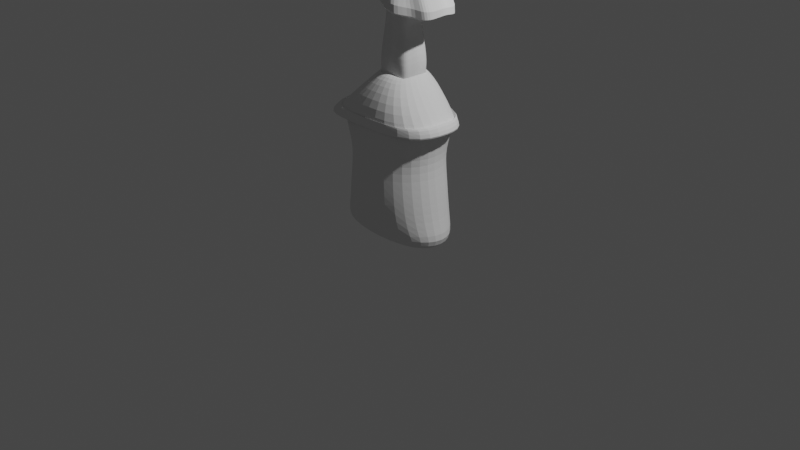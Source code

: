 # Source: skullNFT.blend  (saved by Blender 3.0.42; exported with 4.5.12 LTS)
import bpy
from mathutils import Matrix  # noqa: F401  (used for matrix-valued properties, if any)

bpy.ops.wm.read_factory_settings(use_empty=True)
scene = bpy.context.scene
scene.name = 'Scene'

# ---- collections
col_collection = bpy.data.collections.new('Collection'); scene.collection.children.link(col_collection)

# ---- world
world_world = bpy.data.worlds.new('World'); scene.world = world_world
world_world.use_nodes = True; world_world.node_tree.nodes.clear()
_N = world_world.node_tree.nodes; _L = world_world.node_tree.links
n0 = _N.new('ShaderNodeOutputWorld'); n0.name = 'World Output'; n0.location = (300, 300)
n1 = _N.new('ShaderNodeBackground'); n1.name = 'Background'; n1.location = (10, 300)
n1.inputs[0].default_value = (0.05088, 0.05088, 0.05088, 1.0)
_L.new(n1.outputs[0], n0.inputs[0])
n0.is_active_output = True
world_world.color = (0.05088, 0.05088, 0.05088)
world_world.use_sun_shadow = False
world_world.sun_shadow_jitter_overblur = 0.0

# ---- cameras
cam_camera = bpy.data.cameras.new('Camera')
cam_camera.clip_end = 100.0
cam_camera.ortho_scale = 7.314

# ---- lights
light_light = bpy.data.lights.new('Light', 'POINT')
light_light.transmission_factor = 0.0
light_light.energy = 1000.0
light_light.shadow_soft_size = 0.1
light_light.shadow_maximum_resolution = 0.006
light_light.use_absolute_resolution = True

# ---- meshes
me_cube_001 = bpy.data.meshes.new('Cube.001')
me_cube_001.from_pydata([(-0.8016, -0.3502, -0.144), (-0.6393, -0.5, 1.356), (-0.8016, 0.3502, -0.144), (-0.6393, 0.5, 1.356), (0.8016, -0.3502, -0.144), (0.6393, -0.5, 1.356), (0.8016, 0.3502, -0.144), (0.6393, 0.5, 1.356), (-0.5721, -0.4669, 0.606), (-0.5721, 0.4669, 0.606), (0.5721, 0.4669, 0.606), (0.5721, -0.4669, 0.606), (-0.9772, 1.277e-09, -0.1987), (-0.5207, -0.4469, 1.074), (-0.7794, -6.519e-09, 1.411), (-0.6351, 0.4469, 0.1377), (0.0, 0.427, -0.1987), (-7.835e-09, 0.6096, 1.411), (0.6351, 0.4469, 0.1377), (0.9772, 6.244e-10, -0.1987), (0.7794, -1.863e-09, 1.411), (0.6351, -0.4469, 0.1377), (-9.313e-09, -0.427, -0.1987), (-1.881e-09, -0.6096, 1.411), (-0.6351, -0.4469, 0.1377), (-0.5207, 0.4469, 1.074), (0.5207, 0.4469, 1.074), (0.5207, -0.4469, 1.074), (0.0, -0.6421, 0.606), (0.7866, 1.929e-09, 0.606), (0.0, 0.6421, 0.606), (-0.7866, 1.929e-09, 0.606), (-0.7165, 3.886e-09, 1.08), (-3.725e-09, 0.615, 1.08), (0.7165, 5.843e-09, 1.08), (5.588e-09, -0.615, 1.08), (4.24e-09, 1.304e-08, -0.3137), (-1.131, -0.514, 1.342), (3.725e-09, -0.615, 0.1323), (0.874, 7.148e-09, 0.1323), (-7.451e-09, 0.615, 0.1323), (-0.874, -3.29e-09, 0.1323), (-0.6986, -0.5, 1.734), (-0.6986, 0.5, 1.734), (0.6986, -0.5, 1.734), (0.6986, 0.5, 1.734), (-0.8517, 1.359e-08, 1.788), (-9.455e-09, 0.6096, 1.788), (0.8517, 1.824e-08, 1.788), (-2.948e-09, -0.6096, 1.788), (-0.5164, -0.5, 1.747), (-1.131, 0.514, 1.342), (0.8293, -0.514, 1.342), (0.8293, 0.514, 1.342), (-1.188, 7.694e-08, 1.279), (-0.1509, 0.6267, 1.398), (1.044, 6.572e-08, 1.398), (-0.1509, -0.6267, 1.398), (-0.5164, 0.5, 1.747), (0.5561, -0.5, 1.747), (0.5561, 0.5, 1.747), (-0.7415, 1.049e-07, 1.806), (0.01987, 0.6096, 1.802), (0.6737, 1.101e-07, 1.802), (0.01987, -0.6096, 1.802), (-0.8476, 1.56e-07, 0.2526), (-0.1394, -0.2944, 2.157), (-0.1394, 0.2944, 2.157), (0.3121, -0.2944, 2.157), (0.3121, 0.2944, 2.157), (-0.2342, 1.199e-07, 2.216), (0.08635, 0.3589, 2.212), (0.3616, 1.229e-07, 2.212), (0.08635, -0.3589, 2.212), (0.308, -0.1661, 4.384), (1.042, -0.1674, 2.832), (-0.02965, 0.243, 2.445), (-0.2073, -0.2079, 3.367), (0.2111, 0.243, 2.445), (-0.2073, 0.2079, 3.367), (0.3578, 0.1095, 2.445), (0.7925, -0.1497, 4.159), (0.2947, 0.6093, 2.961), (0.3382, -0.1027, 2.176), (1.042, 0.1674, 2.832), (-0.1855, -0.1027, 2.178), (0.7925, 0.1497, 4.159), (-0.02517, -0.2279, 2.176), (-0.2005, 0.1095, 2.447), (0.3382, 0.1027, 2.176), (0.7696, 0.3715, 2.832), (-0.07367, -0.1661, 4.385), (-0.3202, 0.1497, 4.158), (-0.04659, -0.3323, 4.303), (0.2006, 0.2279, 2.176), (0.2111, -0.243, 2.445), (-0.1855, 0.1027, 2.178), (0.2386, -0.3323, 4.243), (0.7696, -0.3715, 2.832), (0.308, 0.1661, 4.384), (-0.04659, 0.3323, 4.303), (0.2386, 0.3323, 4.243), (-0.02965, -0.243, 2.445), (0.2947, -0.6093, 2.961), (-0.07367, 0.1661, 4.385), (-0.3202, -0.1497, 4.158), (-0.02517, 0.2279, 2.176), (0.2006, -0.2279, 2.176), (0.3578, -0.1095, 2.445), (-0.2005, -0.1095, 2.447), (-0.02653, -0.2279, 2.169), (0.3135, 0.2054, 2.149), (0.202, 0.2279, 2.204), (0.01045, -0.1086, 3.234), (-0.02381, 0.2279, 2.204), (0.01045, 0.1083, 3.234), (-0.1841, 0.1027, 2.206), (-0.2052, -0.2995, 4.251), (0.3842, 2.412e-07, 2.474), (-0.122, 0.1497, 3.748), (-0.2328, 1.844e-07, 2.208), (0.3314, -0.219, 2.415), (-0.1868, -0.1027, 2.171), (-0.1868, 0.1027, 2.171), (0.363, 1.866e-07, 2.203), (-0.02653, 0.2279, 2.169), (0.08771, -0.2505, 2.203), (0.1992, 0.2279, 2.169), (-0.3932, 4.238e-07, 4.038), (-0.2848, 0.1497, 4.277), (0.7048, 0.1497, 3.727), (0.03787, 0.3323, 3.754), (0.5458, 0.6695, 2.872), (0.6407, -0.2995, 4.167), (-0.1381, 0.2054, 2.149), (0.1246, 0.1083, 3.234), (0.1942, 0.04873, 3.234), (0.5458, -0.6695, 2.872), (-0.01891, -0.5492, 3.174), (0.7048, -0.1497, 3.727), (0.9934, -0.3348, 2.792), (0.3261, 4.408e-07, 4.405), (-0.3013, 3.637e-07, 3.41), (-0.2848, -0.1497, 4.277), (0.1255, -0.1826, 4.405), (0.1255, 0.1826, 4.405), (-0.03914, 0.3323, 4.363), (-0.03914, -0.3323, 4.363), (0.4607, 0.1497, 4.268), (0.4607, -0.1497, 4.268), (0.29, 0.3323, 4.363), (-0.2052, 0.2995, 4.251), (0.29, -0.3323, 4.363), (0.9934, 0.3348, 2.792), (0.104, 0.3651, 4.307), (1.091, 4.535e-07, 2.872), (0.03787, -0.3323, 3.754), (0.6407, 0.2995, 4.167), (0.5132, 0.3323, 3.754), (-0.1082, 4.392e-07, 4.408), (0.8864, 4.138e-07, 4.129), (0.104, -0.3651, 4.307), (-0.01891, 0.5492, 3.174), (-0.0706, -0.04903, 3.235), (-0.15, 0.219, 2.415), (0.1246, -0.1086, 3.234), (0.5132, -0.3323, 3.754), (0.1942, -0.04903, 3.234), (-0.2511, 2.39e-07, 2.478), (0.08771, 0.2505, 2.203), (-0.15, -0.219, 2.415), (0.3135, -0.2054, 2.149), (-0.122, -0.1497, 3.748), (-0.02381, -0.2279, 2.204), (0.09071, 0.267, 2.474), (-0.1841, -0.1027, 2.206), (-0.0706, 0.04873, 3.235), (0.09071, -0.267, 2.474), (0.3369, 0.1027, 2.169), (0.202, -0.2279, 2.204), (0.3314, 0.219, 2.415), (0.3369, -0.1027, 2.169), (-0.1381, -0.2054, 2.149), (0.3396, -0.1027, 2.204), (0.1992, -0.2279, 2.169), (-0.2157, 0.2995, 4.234), (0.4967, 4.544e-07, 4.307), (0.4246, 0.2995, 4.228), (0.1254, 0.3651, 4.403), (0.1255, 4.401e-07, 4.406), (0.1254, -0.3651, 4.403), (0.4246, -0.2995, 4.228), (-0.3539, 4.504e-07, 4.319), (0.6527, 0.2995, 3.687), (0.2755, 0.3651, 3.794), (0.3396, 0.1027, 2.204), (-0.1439, -0.2995, 3.7), (0.2755, -0.3651, 3.794), (0.6527, -0.2995, 3.687), (0.9009, 3.453e-07, 3.77), (-0.1439, 0.2995, 3.7), (-0.04663, 0.09761, 3.221), (0.06753, 0.119, 3.248), (-0.04663, -0.09791, 3.221), (0.06753, -0.1193, 3.248), (-0.09456, -0.00015, 3.249), (-0.2157, -0.2995, 4.234), (0.1817, -0.09791, 3.221), (0.2067, -0.00015, 3.248), (-0.1367, -0.2054, 2.177), (-0.1367, 0.2054, 2.177), (0.08907, 0.2505, 2.232), (0.3148, 0.2054, 2.177), (0.3643, 2.057e-07, 2.232), (-0.2315, 2.036e-07, 2.236), (-0.2617, 3.409e-07, 3.786), (0.08907, -0.2505, 2.232), (0.1817, 0.09761, 3.221), (0.08635, -0.2505, 2.197), (0.3121, -0.2054, 2.142), (0.3616, 1.674e-07, 2.197), (0.3121, 0.2054, 2.142), (0.08635, 0.2505, 2.197), (-0.1394, 0.2054, 2.142), (-0.2342, 1.653e-07, 2.201), (-0.1394, -0.2054, 2.142), (0.3148, -0.2054, 2.177), (0.6341, -0.1497, 3.935), (-0.2838, 0.1497, 3.961), (0.2296, -0.3651, 4.003), (0.6766, 3.701e-07, 3.975), (0.4236, -0.3323, 3.963), (0.03558, 0.3323, 3.963), (0.2296, 0.3651, 4.003), (-0.2838, -0.1497, 3.961), (-0.1584, 0.2995, 3.923), (0.6176, 0.2995, 3.923), (0.6176, -0.2995, 3.923), (-0.1584, -0.2995, 3.923), (0.4236, 0.3323, 3.963), (-0.3653, 3.639e-07, 4.004), (0.03558, -0.3323, 3.963), (0.6341, 0.1497, 3.935), (-0.005905, 0.09879, 3.683), (-0.005905, -0.09879, 3.683), (0.1442, 0.2542, 3.764), (0.4376, 0.1145, 3.657), (0.4376, -0.1145, 3.657), (0.08731, 0.2291, 3.762), (0.4556, 3.548e-07, 3.684), (0.08731, -0.2291, 3.762), (0.2065, 0.2793, 3.786), (-0.04044, 3.473e-07, 3.711), (0.3711, 0.2291, 3.734), (0.3711, -0.2291, 3.734), (0.2065, -0.2793, 3.786), (0.2888, -0.2542, 3.76), (0.1442, -0.2542, 3.764), (0.2888, 0.2542, 3.76)], [], [(8, 13, 32, 31), (13, 1, 14, 32), (32, 14, 3, 25), (31, 32, 25, 9), (9, 25, 33, 30), (25, 3, 17, 33), (33, 17, 7, 26), (30, 33, 26, 10), (10, 26, 34, 29), (26, 7, 20, 34), (34, 20, 5, 27), (29, 34, 27, 11), (11, 27, 35, 28), (27, 5, 23, 35), (35, 23, 1, 13), (28, 35, 13, 8), (2, 16, 36, 12), (16, 6, 19, 36), (36, 19, 4, 22), (12, 36, 22, 0), (3, 14, 46, 43), (20, 7, 45, 48), (7, 17, 47, 45), (23, 5, 44, 49), (4, 21, 38, 22), (21, 11, 28, 38), (38, 28, 8, 24), (22, 38, 24, 0), (6, 18, 39, 19), (18, 10, 29, 39), (39, 29, 11, 21), (19, 39, 21, 4), (2, 15, 40, 16), (15, 9, 30, 40), (40, 30, 10, 18), (16, 40, 18, 6), (0, 24, 41, 12), (24, 8, 31, 41), (41, 31, 9, 15), (12, 41, 15, 2), (46, 42, 37, 54), (47, 43, 51, 55), (48, 45, 53, 56), (49, 44, 52, 57), (1, 23, 49, 42), (17, 3, 43, 47), (5, 20, 48, 44), (14, 1, 42, 46), (57, 52, 59, 64), (51, 54, 61, 58), (53, 55, 62, 60), (52, 56, 63, 59), (42, 49, 57, 37), (44, 48, 56, 52), (45, 47, 55, 53), (43, 46, 54, 51), (56, 53, 60, 63), (55, 51, 58, 62), (54, 37, 50, 61), (37, 57, 64, 50), (61, 50, 66, 70), (62, 58, 67, 71), (63, 60, 69, 72), (64, 59, 68, 73), (50, 64, 73, 66), (59, 63, 72, 68), (60, 62, 71, 69), (58, 61, 70, 67), (152, 191, 149, 74), (190, 152, 74, 144), (211, 114, 76, 174), (212, 112, 78, 180), (213, 195, 80, 118), (248, 243, 119, 200), (112, 211, 174, 78), (163, 203, 138, 77), (254, 247, 139, 198), (217, 135, 90, 153), (182, 87, 173, 209), (171, 83, 183, 226), (208, 136, 84, 155), (133, 81, 149, 191), (120, 85, 175, 214), (210, 116, 88, 164), (239, 233, 154, 101), (204, 165, 98, 137), (143, 91, 159, 192), (221, 127, 94, 111), (179, 226, 121, 95), (235, 228, 92, 151), (223, 123, 96, 134), (141, 186, 148, 99), (234, 238, 117, 105), (74, 149, 186, 141), (175, 209, 170, 109), (209, 173, 102, 170), (128, 105, 143, 192), (113, 204, 137, 103), (184, 219, 171, 107), (168, 109, 163, 205), (247, 249, 199, 139), (76, 164, 201, 115), (66, 73, 218, 110, 225), (244, 250, 196, 172), (78, 174, 202, 135), (243, 252, 215, 119), (80, 180, 217, 136), (81, 160, 186, 149), (245, 248, 200, 131), (83, 124, 213, 183), (246, 253, 193, 130), (85, 182, 209, 175), (86, 157, 187, 148), (87, 126, 216, 173), (88, 168, 205, 176), (89, 111, 212, 195), (72, 69, 221, 178, 220), (258, 251, 194, 158), (73, 68, 219, 184, 218), (67, 70, 224, 123, 223), (68, 72, 220, 181, 219), (69, 71, 222, 127, 221), (91, 144, 189, 159), (121, 108, 167, 207), (173, 216, 177, 102), (129, 104, 146, 185), (240, 234, 105, 128), (170, 102, 113, 203), (169, 106, 114, 211), (214, 175, 109, 168), (123, 224, 120, 96), (165, 207, 140, 98), (206, 147, 91, 143), (127, 222, 169, 94), (154, 100, 146, 188), (111, 94, 112, 212), (228, 240, 128, 92), (255, 256, 166, 197), (135, 202, 132, 90), (225, 110, 87, 182), (219, 181, 83, 171), (116, 214, 168, 88), (136, 217, 153, 84), (237, 227, 81, 133), (224, 122, 85, 120), (242, 236, 157, 86), (124, 89, 195, 213), (115, 201, 162, 82), (110, 218, 126, 87), (249, 246, 130, 199), (164, 88, 176, 201), (181, 220, 124, 83), (167, 208, 155, 75), (201, 176, 79, 162), (195, 212, 180, 80), (176, 205, 142, 79), (207, 167, 75, 140), (227, 230, 160, 81), (174, 76, 115, 202), (118, 80, 136, 208), (252, 244, 172, 215), (189, 141, 99, 145), (233, 232, 100, 154), (151, 92, 129, 185), (161, 97, 152, 190), (216, 179, 95, 177), (147, 190, 144, 91), (232, 235, 151, 100), (117, 93, 147, 206), (180, 78, 135, 217), (251, 245, 131, 194), (122, 225, 182, 85), (205, 163, 77, 142), (202, 115, 82, 132), (114, 210, 164, 76), (160, 86, 148, 186), (230, 242, 86, 160), (144, 74, 141, 189), (220, 178, 89, 124), (178, 221, 111, 89), (92, 128, 192, 129), (192, 159, 104, 129), (218, 184, 107, 126), (93, 161, 190, 147), (203, 113, 103, 138), (226, 183, 108, 121), (125, 223, 134, 106), (157, 101, 150, 187), (238, 241, 93, 117), (177, 95, 165, 204), (253, 258, 158, 193), (241, 229, 161, 93), (229, 231, 97, 161), (231, 237, 133, 97), (134, 96, 116, 210), (145, 99, 150, 188), (94, 169, 211, 112), (95, 121, 207, 165), (70, 66, 225, 122, 224), (96, 120, 214, 116), (97, 133, 191, 152), (71, 67, 223, 125, 222), (256, 254, 198, 166), (99, 148, 187, 150), (159, 189, 145, 104), (222, 125, 106, 169), (236, 239, 101, 157), (250, 257, 156, 196), (183, 213, 118, 108), (126, 107, 179, 216), (100, 151, 185, 146), (101, 154, 188, 150), (102, 177, 204, 113), (257, 255, 197, 156), (104, 145, 188, 146), (105, 117, 206, 143), (106, 134, 210, 114), (107, 171, 226, 179), (108, 118, 208, 167), (109, 170, 203, 163), (193, 158, 239, 236), (166, 198, 237, 231), (197, 166, 231, 229), (156, 197, 229, 241), (196, 156, 241, 238), (199, 130, 242, 230), (131, 200, 235, 232), (194, 131, 232, 233), (139, 199, 230, 227), (130, 193, 236, 242), (198, 139, 227, 237), (119, 215, 240, 228), (215, 172, 234, 240), (172, 196, 238, 234), (200, 119, 228, 235), (158, 194, 233, 239), (103, 137, 255, 257), (138, 103, 257, 250), (98, 140, 254, 256), (153, 90, 258, 253), (132, 82, 245, 251), (142, 77, 244, 252), (155, 84, 246, 249), (137, 98, 256, 255), (90, 132, 251, 258), (84, 153, 253, 246), (82, 162, 248, 245), (79, 142, 252, 243), (77, 138, 250, 244), (75, 155, 249, 247), (140, 75, 247, 254), (162, 79, 243, 248)])
_uv = me_cube_001.uv_layers.new(name='UVMap')
_uv.uv.foreach_set('vector', [0.5, 0.0, 0.5625, 0.0, 0.5625, 0.125, 0.5, 0.125, 0.5625, 0.0, 0.625, 0.0, 0.625, 0.125, 0.5625, 0.125, 0.5625, 0.125, 0.625, 0.125, 0.625, 0.25, 0.5625, 0.25, 0.5, 0.125, 0.5625, 0.125, 0.5625, 0.25, 0.5, 0.25, 0.5, 0.25, 0.5625, 0.25, 0.5625, 0.375, 0.5, 0.375, 0.5625, 0.25, 0.625, 0.25, 0.625, 0.375, 0.5625, 0.375, 0.5625, 0.375, 0.625, 0.375, 0.625, 0.5, 0.5629, 0.5, 0.5, 0.375, 0.5625, 0.375, 0.5629, 0.5, 0.5, 0.5, 0.5, 0.5, 0.5629, 0.5, 0.5642, 0.625, 0.5, 0.625, 0.5629, 0.5, 0.625, 0.5, 0.6424, 0.625, 0.5642, 0.625, 0.5642, 0.625, 0.6424, 0.625, 0.625, 0.75, 0.5629, 0.75, 0.5, 0.625, 0.5642, 0.625, 0.5629, 0.75, 0.5, 0.75, 0.5, 0.75, 0.5629, 0.75, 0.5625, 0.875, 0.5, 0.875, 0.5629, 0.75, 0.625, 0.75, 0.625, 0.875, 0.5625, 0.875, 0.5625, 0.875, 0.625, 0.875, 0.625, 1.0, 0.5625, 1.0, 0.5, 0.875, 0.5625, 0.875, 0.5625, 1.0, 0.5, 1.0, 0.125, 0.5, 0.25, 0.5, 0.2483, 0.625, 0.125, 0.625, 0.25, 0.5, 0.375, 0.5, 0.3576, 0.625, 0.2483, 0.625, 0.2483, 0.625, 0.3576, 0.625, 0.375, 0.75, 0.25, 0.75, 0.125, 0.625, 0.2483, 0.625, 0.25, 0.75, 0.125, 0.75, 0.625, 0.25, 0.625, 0.125, 0.625, 0.125, 0.625, 0.25, 0.6424, 0.625, 0.625, 0.5, 0.625, 0.5, 0.6424, 0.625, 0.625, 0.5, 0.625, 0.375, 0.625, 0.375, 0.625, 0.5, 0.625, 0.875, 0.625, 0.75, 0.625, 0.75, 0.625, 0.875, 0.375, 0.75, 0.4371, 0.75, 0.4375, 0.875, 0.375, 0.875, 0.4371, 0.75, 0.5, 0.75, 0.5, 0.875, 0.4375, 0.875, 0.4375, 0.875, 0.5, 0.875, 0.5, 1.0, 0.4375, 1.0, 0.375, 0.875, 0.4375, 0.875, 0.4375, 1.0, 0.375, 1.0, 0.375, 0.5, 0.4371, 0.5, 0.4358, 0.625, 0.3576, 0.625, 0.4371, 0.5, 0.5, 0.5, 0.5, 0.625, 0.4358, 0.625, 0.4358, 0.625, 0.5, 0.625, 0.5, 0.75, 0.4371, 0.75, 0.3576, 0.625, 0.4358, 0.625, 0.4371, 0.75, 0.375, 0.75, 0.375, 0.25, 0.4375, 0.25, 0.4375, 0.375, 0.375, 0.375, 0.4375, 0.25, 0.5, 0.25, 0.5, 0.375, 0.4375, 0.375, 0.4375, 0.375, 0.5, 0.375, 0.5, 0.5, 0.4371, 0.5, 0.375, 0.375, 0.4375, 0.375, 0.4371, 0.5, 0.375, 0.5, 0.375, 0.0, 0.4375, 0.0, 0.4375, 0.125, 0.375, 0.125, 0.4375, 0.0, 0.5, 0.0, 0.5, 0.125, 0.4375, 0.125, 0.4375, 0.125, 0.5, 0.125, 0.5, 0.25, 0.4375, 0.25, 0.375, 0.125, 0.4375, 0.125, 0.4375, 0.25, 0.375, 0.25, 0.625, 0.125, 0.625, 0.0, 0.625, 0.0, 0.625, 0.125, 0.625, 0.375, 0.625, 0.25, 0.625, 0.25, 0.625, 0.375, 0.6424, 0.625, 0.625, 0.5, 0.625, 0.5, 0.6424, 0.625, 0.625, 0.875, 0.625, 0.75, 0.625, 0.75, 0.625, 0.875, 0.625, 1.0, 0.625, 0.875, 0.625, 0.875, 0.625, 1.0, 0.625, 0.375, 0.625, 0.25, 0.625, 0.25, 0.625, 0.375, 0.625, 0.75, 0.6424, 0.625, 0.6424, 0.625, 0.625, 0.75, 0.625, 0.125, 0.625, 0.0, 0.625, 0.0, 0.625, 0.125, 0.625, 0.875, 0.625, 0.75, 0.625, 0.75, 0.625, 0.875, 0.625, 0.25, 0.625, 0.125, 0.625, 0.125, 0.625, 0.25, 0.625, 0.5, 0.625, 0.375, 0.625, 0.375, 0.625, 0.5, 0.625, 0.75, 0.6424, 0.625, 0.6424, 0.625, 0.625, 0.75, 0.625, 1.0, 0.625, 0.875, 0.625, 0.875, 0.625, 1.0, 0.625, 0.75, 0.6424, 0.625, 0.6424, 0.625, 0.625, 0.75, 0.625, 0.5, 0.625, 0.375, 0.625, 0.375, 0.625, 0.5, 0.625, 0.25, 0.625, 0.125, 0.625, 0.125, 0.625, 0.25, 0.6424, 0.625, 0.625, 0.5, 0.625, 0.5, 0.6424, 0.625, 0.625, 0.375, 0.625, 0.25, 0.625, 0.25, 0.625, 0.375, 0.625, 0.125, 0.625, 0.0, 0.625, 0.0, 0.625, 0.125, 0.625, 1.0, 0.625, 0.875, 0.625, 0.875, 0.625, 1.0, 0.625, 0.125, 0.625, 0.0, 0.625, 0.0, 0.625, 0.125, 0.625, 0.375, 0.625, 0.25, 0.625, 0.25, 0.625, 0.375, 0.6424, 0.625, 0.625, 0.5, 0.625, 0.5, 0.6424, 0.625, 0.625, 0.875, 0.625, 0.75, 0.625, 0.75, 0.625, 0.875, 0.625, 1.0, 0.625, 0.875, 0.625, 0.875, 0.625, 1.0, 0.625, 0.75, 0.6424, 0.625, 0.6424, 0.625, 0.625, 0.75, 0.625, 0.5, 0.625, 0.375, 0.625, 0.375, 0.625, 0.5, 0.625, 0.25, 0.625, 0.125, 0.625, 0.125, 0.625, 0.25, 0.625, 0.8125, 0.625, 0.75, 0.6337, 0.6875, 0.6317, 0.661, 0.625, 0.875, 0.625, 0.8125, 0.6317, 0.661, 0.6297, 0.6345, 0.625, 0.375, 0.625, 0.3125, 0.625, 0.3125, 0.625, 0.375, 0.625, 0.5, 0.625, 0.4375, 0.625, 0.4375, 0.625, 0.5, 0.6424, 0.625, 0.6337, 0.5625, 0.6337, 0.5625, 0.6424, 0.625, 0.625, 0.25, 0.625, 0.1875, 0.625, 0.1875, 0.625, 0.25, 0.625, 0.4375, 0.625, 0.375, 0.625, 0.375, 0.625, 0.4375, 0.625, 0.0625, 0.625, 0.0, 0.625, 0.0, 0.625, 0.0625, 0.625, 0.75, 0.6337, 0.6875, 0.6337, 0.6875, 0.625, 0.75, 0.625, 0.5, 0.625, 0.4375, 0.625, 0.4375, 0.625, 0.5, 0.625, 1.0, 0.625, 0.9375, 0.625, 0.9375, 0.625, 1.0, 0.625, 0.75, 0.6337, 0.6875, 0.6337, 0.6875, 0.625, 0.75, 0.6424, 0.625, 0.6337, 0.5625, 0.6337, 0.5625, 0.6424, 0.625, 0.625, 0.75, 0.6337, 0.6875, 0.6337, 0.6875, 0.625, 0.75, 0.625, 0.125, 0.625, 0.0625, 0.625, 0.0625, 0.625, 0.125, 0.625, 0.25, 0.625, 0.1875, 0.625, 0.1875, 0.625, 0.25, 0.625, 0.4375, 0.625, 0.375, 0.625, 0.375, 0.625, 0.4375, 0.625, 0.875, 0.625, 0.8125, 0.625, 0.8125, 0.625, 0.875, 0.625, 0.5625, 0.6273, 0.5985, 0.6297, 0.2595, 0.625, 0.125, 0.625, 0.5, 0.625, 0.4375, 0.625, 0.4375, 0.625, 0.5, 0.625, 0.8125, 0.625, 0.75, 0.625, 0.75, 0.625, 0.8125, 0.625, 0.25, 0.625, 0.1875, 0.625, 0.1875, 0.625, 0.25, 0.625, 0.25, 0.625, 0.1875, 0.625, 0.1875, 0.625, 0.25, 0.6384, 0.5095, 0.6424, 0.625, 0.6337, 0.5625, 0.6317, 0.4735, 0.625, 0.0625, 0.625, 0.0, 0.625, 0.0, 0.625, 0.0625, 0.6317, 0.661, 0.6337, 0.6875, 0.6424, 0.625, 0.6384, 0.5095, 0.625, 0.0625, 0.625, 0.0, 0.625, 0.0, 0.625, 0.0625, 0.625, 1.0, 0.625, 0.9375, 0.625, 0.9375, 0.625, 1.0, 0.625, 0.125, 0.625, 0.0625, 0.625, 0.0625, 0.625, 0.125, 0.625, 0.9375, 0.625, 0.875, 0.625, 0.875, 0.625, 0.9375, 0.625, 0.8125, 0.625, 0.75, 0.625, 0.75, 0.625, 0.8125, 0.625, 0.125, 0.625, 0.0625, 0.625, 0.0625, 0.625, 0.125, 0.6337, 0.6875, 0.6424, 0.625, 0.6424, 0.625, 0.6337, 0.6875, 0.625, 0.3125, 0.625, 0.25, 0.625, 0.25, 0.625, 0.3125, 0.625, 1.0, 0.625, 0.875, 0.625, 0.875, 0.625, 0.9375, 0.625, 1.0, 0.625, 0.0625, 0.625, 0.0, 0.625, 0.0, 0.625, 0.0625, 0.625, 0.4375, 0.625, 0.375, 0.625, 0.375, 0.625, 0.4375, 0.625, 0.1875, 0.625, 0.125, 0.625, 0.125, 0.625, 0.1875, 0.6337, 0.5625, 0.625, 0.5, 0.625, 0.5, 0.6337, 0.5625, 0.6337, 0.6875, 0.6424, 0.625, 0.6424, 0.625, 0.6337, 0.6875, 0.625, 0.3125, 0.625, 0.25, 0.625, 0.25, 0.625, 0.3125, 0.6337, 0.6875, 0.6424, 0.625, 0.6424, 0.625, 0.6337, 0.6875, 0.6337, 0.5625, 0.625, 0.5, 0.625, 0.5, 0.6337, 0.5625, 0.625, 0.0625, 0.625, 0.0, 0.625, 0.0, 0.625, 0.0625, 0.6337, 0.5625, 0.625, 0.5, 0.625, 0.5, 0.6337, 0.5625, 0.625, 0.9375, 0.625, 0.875, 0.625, 0.875, 0.625, 0.9375, 0.625, 0.1875, 0.625, 0.125, 0.625, 0.125, 0.625, 0.1875, 0.6337, 0.5625, 0.625, 0.5, 0.625, 0.5, 0.6337, 0.5625, 0.6424, 0.625, 0.625, 0.5, 0.625, 0.5, 0.6337, 0.5625, 0.6424, 0.625, 0.625, 0.4375, 0.625, 0.375, 0.625, 0.375, 0.625, 0.4375, 0.625, 0.875, 0.625, 0.75, 0.625, 0.75, 0.625, 0.8125, 0.625, 0.875, 0.625, 0.25, 0.625, 0.125, 0.625, 0.125, 0.625, 0.1875, 0.625, 0.25, 0.625, 0.75, 0.6424, 0.625, 0.6424, 0.625, 0.6337, 0.6875, 0.625, 0.75, 0.625, 0.5, 0.625, 0.375, 0.625, 0.375, 0.625, 0.4375, 0.625, 0.5, 0.6273, 0.5985, 0.6297, 0.6345, 0.6343, 0.394, 0.6297, 0.2595, 0.625, 0.75, 0.6337, 0.6875, 0.6337, 0.6875, 0.625, 0.75, 0.625, 0.9375, 0.625, 0.875, 0.625, 0.875, 0.625, 0.9375, 0.625, 0.1875, 0.6273, 0.286, 0.625, 0.3125, 0.625, 0.25, 0.625, 0.125, 0.625, 0.0625, 0.625, 0.0625, 0.625, 0.125, 0.625, 1.0, 0.625, 0.9375, 0.625, 0.9375, 0.625, 1.0, 0.625, 0.375, 0.625, 0.3125, 0.625, 0.3125, 0.625, 0.375, 0.625, 0.125, 0.625, 0.0625, 0.625, 0.0625, 0.625, 0.125, 0.625, 0.1875, 0.625, 0.125, 0.625, 0.125, 0.625, 0.1875, 0.625, 0.8125, 0.625, 0.75, 0.625, 0.75, 0.625, 0.8125, 0.625, 1.0, 0.625, 0.9375, 0.6273, 0.5985, 0.625, 0.5625, 0.625, 0.4375, 0.625, 0.375, 0.625, 0.375, 0.625, 0.4375, 0.625, 0.375, 0.625, 0.3125, 0.625, 0.3125, 0.625, 0.375, 0.625, 0.5, 0.625, 0.4375, 0.625, 0.4375, 0.625, 0.5, 0.625, 0.1875, 0.625, 0.125, 0.625, 0.125, 0.625, 0.1875, 0.625, 0.875, 0.625, 0.8125, 0.625, 0.8125, 0.625, 0.875, 0.625, 0.4375, 0.625, 0.375, 0.625, 0.375, 0.625, 0.4375, 0.625, 1.0, 0.625, 0.9375, 0.625, 0.9375, 0.625, 1.0, 0.625, 0.75, 0.6337, 0.6875, 0.6337, 0.6875, 0.625, 0.75, 0.625, 0.1875, 0.625, 0.125, 0.625, 0.125, 0.625, 0.1875, 0.6337, 0.5625, 0.625, 0.5, 0.625, 0.5, 0.6337, 0.5625, 0.625, 0.75, 0.6337, 0.6875, 0.6337, 0.6875, 0.625, 0.75, 0.625, 0.125, 0.625, 0.0625, 0.625, 0.0625, 0.625, 0.125, 0.6337, 0.5625, 0.625, 0.5, 0.625, 0.5, 0.6337, 0.5625, 0.6424, 0.625, 0.6337, 0.5625, 0.6337, 0.5625, 0.6424, 0.625, 0.625, 0.3125, 0.625, 0.25, 0.625, 0.25, 0.625, 0.3125, 0.625, 0.9375, 0.625, 0.875, 0.625, 0.875, 0.625, 0.9375, 0.6424, 0.625, 0.6337, 0.5625, 0.6337, 0.5625, 0.6424, 0.625, 0.625, 0.25, 0.625, 0.1875, 0.625, 0.1875, 0.625, 0.25, 0.6337, 0.6875, 0.6424, 0.625, 0.6424, 0.625, 0.6337, 0.6875, 0.6337, 0.6875, 0.6424, 0.625, 0.6424, 0.625, 0.6337, 0.6875, 0.625, 0.25, 0.625, 0.1875, 0.625, 0.1875, 0.625, 0.25, 0.6337, 0.5625, 0.625, 0.5, 0.625, 0.5, 0.6337, 0.5625, 0.625, 0.1875, 0.625, 0.125, 0.625, 0.125, 0.625, 0.1875, 0.625, 0.75, 0.6337, 0.6875, 0.6337, 0.6875, 0.625, 0.75, 0.6337, 0.6875, 0.6424, 0.625, 0.6424, 0.625, 0.6337, 0.6875, 0.625, 0.375, 0.625, 0.3125, 0.625, 0.3125, 0.625, 0.375, 0.6424, 0.625, 0.6337, 0.5625, 0.6337, 0.5625, 0.6424, 0.625, 0.625, 0.125, 0.625, 0.0625, 0.625, 0.0625, 0.625, 0.125, 0.6343, 0.394, 0.6384, 0.5095, 0.6317, 0.4735, 0.6297, 0.3845, 0.625, 0.375, 0.625, 0.3125, 0.625, 0.3125, 0.625, 0.375, 0.625, 0.25, 0.625, 0.1875, 0.625, 0.1875, 0.625, 0.25, 0.625, 0.875, 0.625, 0.8125, 0.625, 0.8125, 0.625, 0.875, 0.625, 0.875, 0.625, 0.8125, 0.625, 0.8125, 0.625, 0.875, 0.625, 0.9375, 0.625, 0.875, 0.6297, 0.6345, 0.6273, 0.5985, 0.625, 0.3125, 0.625, 0.25, 0.625, 0.25, 0.625, 0.3125, 0.625, 1.0, 0.625, 0.9375, 0.625, 0.9375, 0.625, 1.0, 0.625, 0.5, 0.625, 0.4375, 0.625, 0.4375, 0.625, 0.5, 0.625, 0.375, 0.625, 0.3125, 0.625, 0.3125, 0.625, 0.375, 0.625, 0.0625, 0.625, 0.0, 0.625, 0.0, 0.625, 0.0625, 0.625, 0.125, 0.625, 0.0625, 0.625, 0.0625, 0.625, 0.125, 0.625, 0.375, 0.625, 0.3125, 0.625, 0.3125, 0.625, 0.375, 0.625, 0.3125, 0.625, 0.25, 0.625, 0.25, 0.625, 0.3125, 0.6424, 0.625, 0.6337, 0.5625, 0.6337, 0.5625, 0.6424, 0.625, 0.6424, 0.625, 0.6337, 0.5625, 0.6337, 0.5625, 0.6424, 0.625, 0.6297, 0.6345, 0.6317, 0.661, 0.6384, 0.5095, 0.6343, 0.394, 0.6424, 0.625, 0.6337, 0.5625, 0.6337, 0.5625, 0.6424, 0.625, 0.6337, 0.5625, 0.625, 0.5, 0.625, 0.5, 0.6337, 0.5625, 0.625, 0.1875, 0.625, 0.125, 0.625, 0.125, 0.625, 0.1875, 0.625, 0.125, 0.6297, 0.2595, 0.6273, 0.286, 0.625, 0.1875, 0.625, 0.875, 0.625, 0.8125, 0.625, 0.8125, 0.625, 0.875, 0.625, 0.9375, 0.625, 0.875, 0.625, 0.875, 0.625, 0.9375, 0.625, 1.0, 0.625, 0.9375, 0.625, 0.9375, 0.625, 1.0, 0.625, 0.75, 0.6337, 0.6875, 0.6337, 0.6875, 0.625, 0.75, 0.625, 0.3125, 0.625, 0.25, 0.625, 0.25, 0.625, 0.3125, 0.625, 0.5, 0.625, 0.4375, 0.625, 0.4375, 0.625, 0.5, 0.625, 1.0, 0.625, 0.9375, 0.625, 0.9375, 0.625, 1.0, 0.625, 0.875, 0.625, 0.8125, 0.625, 0.8125, 0.625, 0.875, 0.625, 0.5, 0.625, 0.4375, 0.625, 0.4375, 0.625, 0.5, 0.625, 0.9375, 0.625, 0.875, 0.625, 0.875, 0.625, 0.9375, 0.625, 0.875, 0.625, 0.8125, 0.625, 0.8125, 0.625, 0.875, 0.625, 0.8125, 0.625, 0.75, 0.625, 0.75, 0.625, 0.8125, 0.625, 0.25, 0.625, 0.1875, 0.625, 0.1875, 0.625, 0.25, 0.6297, 0.3845, 0.6317, 0.4735, 0.625, 0.4375, 0.625, 0.375, 0.625, 0.4375, 0.625, 0.375, 0.625, 0.375, 0.625, 0.4375, 0.625, 0.8125, 0.625, 0.75, 0.625, 0.75, 0.625, 0.8125, 0.625, 0.125, 0.625, 0.0, 0.625, 0.0, 0.625, 0.0625, 0.625, 0.125, 0.625, 0.1875, 0.625, 0.125, 0.625, 0.125, 0.625, 0.1875, 0.625, 0.8125, 0.625, 0.75, 0.625, 0.75, 0.625, 0.8125, 0.625, 0.375, 0.625, 0.25, 0.625, 0.25, 0.625, 0.3125, 0.625, 0.375, 0.625, 0.8125, 0.625, 0.75, 0.625, 0.75, 0.625, 0.8125, 0.6317, 0.4735, 0.6337, 0.5625, 0.625, 0.5, 0.625, 0.4375, 0.6297, 0.2595, 0.6343, 0.394, 0.6297, 0.3845, 0.6273, 0.286, 0.625, 0.375, 0.625, 0.3125, 0.625, 0.3125, 0.625, 0.375, 0.625, 0.5, 0.625, 0.4375, 0.625, 0.4375, 0.625, 0.5, 0.625, 1.0, 0.625, 0.9375, 0.625, 0.9375, 0.625, 1.0, 0.6337, 0.6875, 0.6424, 0.625, 0.6424, 0.625, 0.6337, 0.6875, 0.625, 0.875, 0.625, 0.8125, 0.625, 0.8125, 0.625, 0.875, 0.625, 0.3125, 0.625, 0.25, 0.625, 0.25, 0.625, 0.3125, 0.625, 0.4375, 0.625, 0.375, 0.625, 0.375, 0.625, 0.4375, 0.625, 0.9375, 0.625, 0.875, 0.625, 0.875, 0.625, 0.9375, 0.625, 0.9375, 0.625, 0.875, 0.625, 0.875, 0.625, 0.9375, 0.6273, 0.286, 0.6297, 0.3845, 0.625, 0.375, 0.625, 0.3125, 0.625, 0.0625, 0.625, 0.0, 0.625, 0.0, 0.625, 0.0625, 0.625, 0.3125, 0.625, 0.25, 0.625, 0.25, 0.625, 0.3125, 0.625, 0.8125, 0.625, 0.75, 0.625, 0.75, 0.625, 0.8125, 0.6337, 0.6875, 0.6424, 0.625, 0.6424, 0.625, 0.6337, 0.6875, 0.625, 0.0625, 0.625, 0.0, 0.625, 0.0, 0.625, 0.0625, 0.625, 0.5, 0.625, 0.4375, 0.625, 0.4375, 0.625, 0.5, 0.625, 0.8125, 0.625, 0.75, 0.625, 0.75, 0.625, 0.8125, 0.625, 0.875, 0.625, 0.8125, 0.625, 0.8125, 0.625, 0.875, 0.625, 0.9375, 0.625, 0.875, 0.625, 0.875, 0.625, 0.9375, 0.625, 1.0, 0.625, 0.9375, 0.625, 0.9375, 0.625, 1.0, 0.6424, 0.625, 0.6337, 0.5625, 0.6337, 0.5625, 0.6424, 0.625, 0.625, 0.3125, 0.625, 0.25, 0.625, 0.25, 0.625, 0.3125, 0.625, 0.375, 0.625, 0.3125, 0.625, 0.3125, 0.625, 0.375, 0.6337, 0.6875, 0.6424, 0.625, 0.6424, 0.625, 0.6337, 0.6875, 0.6337, 0.5625, 0.625, 0.5, 0.625, 0.5, 0.6337, 0.5625, 0.625, 0.75, 0.6337, 0.6875, 0.6337, 0.6875, 0.625, 0.75, 0.625, 0.1875, 0.625, 0.125, 0.625, 0.125, 0.625, 0.1875, 0.625, 0.125, 0.625, 0.0625, 0.625, 0.0625, 0.625, 0.125, 0.625, 0.0625, 0.625, 0.0, 0.625, 0.0, 0.625, 0.0625, 0.625, 0.25, 0.625, 0.1875, 0.625, 0.1875, 0.625, 0.25, 0.625, 0.4375, 0.625, 0.375, 0.625, 0.375, 0.625, 0.4375, 0.625, 0.9375, 0.625, 0.875, 0.625, 0.875, 0.625, 0.9375, 0.625, 1.0, 0.625, 0.9375, 0.625, 0.9375, 0.625, 1.0, 0.625, 0.8125, 0.625, 0.75, 0.625, 0.75, 0.625, 0.8125, 0.625, 0.5, 0.625, 0.4375, 0.625, 0.4375, 0.625, 0.5, 0.625, 0.375, 0.625, 0.3125, 0.625, 0.3125, 0.625, 0.375, 0.625, 0.125, 0.625, 0.0625, 0.625, 0.0625, 0.625, 0.125, 0.6424, 0.625, 0.6337, 0.5625, 0.6337, 0.5625, 0.6424, 0.625, 0.625, 0.875, 0.625, 0.8125, 0.625, 0.8125, 0.625, 0.875, 0.625, 0.4375, 0.625, 0.375, 0.625, 0.375, 0.625, 0.4375, 0.6337, 0.5625, 0.625, 0.5, 0.625, 0.5, 0.6337, 0.5625, 0.625, 0.3125, 0.625, 0.25, 0.625, 0.25, 0.625, 0.3125, 0.625, 0.1875, 0.625, 0.125, 0.625, 0.125, 0.625, 0.1875, 0.625, 0.0625, 0.625, 0.0, 0.625, 0.0, 0.625, 0.0625, 0.6337, 0.6875, 0.6424, 0.625, 0.6424, 0.625, 0.6337, 0.6875, 0.625, 0.75, 0.6337, 0.6875, 0.6337, 0.6875, 0.625, 0.75, 0.625, 0.25, 0.625, 0.1875, 0.625, 0.1875, 0.625, 0.25])
me_cube_001.use_remesh_fix_poles = True
me_cube_001.use_remesh_preserve_attributes = False
me_cube_001.update()

# ---- objects
ob_light = bpy.data.objects.new('Light', light_light)
ob_camera = bpy.data.objects.new('Camera', cam_camera)
ob_empty = bpy.data.objects.new('Empty', None)
ob_cube = bpy.data.objects.new('Cube', me_cube_001)

# ---- transforms, parenting, visibility, modifiers, constraints
ob_light.location = (4.076, 1.005, 5.904)
ob_light.rotation_euler = (0.6503, 0.05522, 1.866)
ob_light.lock_rotations_4d = False
ob_light.empty_display_type = 'ARROWS'
ob_light.color = (0.0, 0.0, 0.0, 0.0)
ob_light.lineart.crease_threshold = 0.0
ob_camera.location = (7.359, -6.926, 4.958)
ob_camera.rotation_euler = (1.109, 0.0, 0.8149)
ob_camera.lock_rotations_4d = False
ob_camera.empty_display_type = 'ARROWS'
ob_camera.color = (0.0, 0.0, 0.0, 0.0)
ob_camera.display_type = 'WIRE'
ob_camera.lineart.crease_threshold = 0.0
ob_empty.location = (0.0, 5.694, 1.253)
ob_empty.rotation_euler = (1.571, 0.0, 0.0)
ob_empty.empty_display_type = 'IMAGE'
ob_empty.empty_display_size = 5.0
ob_empty.hide_select = True
ob_cube.location = (0.0, 0.0, 0.0)
ob_cube.scale = (0.7283, 0.7283, 0.7283)
_m = ob_cube.modifiers.new('Subdivision', 'SUBSURF')
_m.levels = 2

# ---- collection membership
col_collection.objects.link(ob_light)
col_collection.objects.link(ob_camera)
col_collection.objects.link(ob_empty)
col_collection.objects.link(ob_cube)

# ---- scene / render settings (as saved in the file)
scene.camera = ob_camera
scene.frame_start = 1; scene.frame_end = 250; scene.frame_set(1)
scene.render.engine = 'BLENDER_EEVEE_NEXT'
scene.cycles.sampling_pattern = 'TABULATED_SOBOL'
scene.cycles.use_light_tree = False
scene.view_settings.view_transform = 'Filmic'
bpy.context.view_layer.update()
